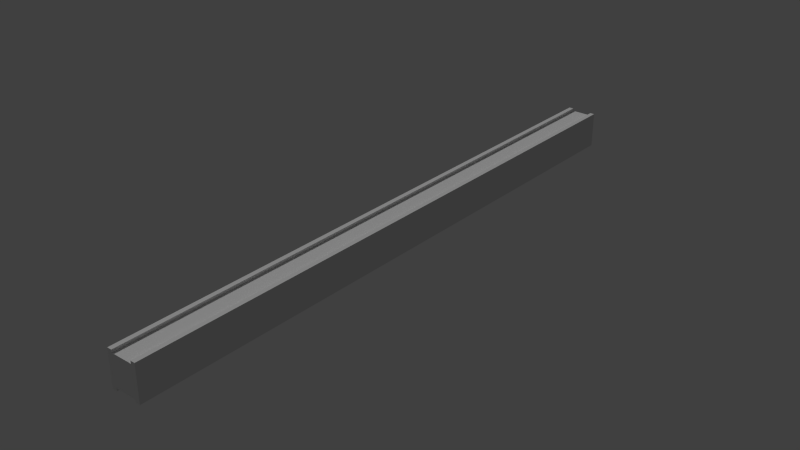 # Source: balconyedgebeam.blend  (saved by Blender 2.73.0; exported with 4.5.12 LTS)
import bpy
from mathutils import Matrix  # noqa: F401  (used for matrix-valued properties, if any)

bpy.ops.wm.read_factory_settings(use_empty=True)
scene = bpy.context.scene
scene.name = 'Scene'

# ---- collections
col_collection_1 = bpy.data.collections.new('Collection 1'); scene.collection.children.link(col_collection_1)

# ---- materials (node trees are filled in below, after node groups)
mat_balconyedgebeam = bpy.data.materials.new('balconyedgebeam')
mat_balconyedgebeam.alpha_threshold = 0.0
mat_balconyedgebeam.use_transparent_shadow = False
mat_balconyedgebeam.roughness = 0.5
mat_balconyedgebeam.specular_intensity = 0.0
mat_balconyedgebeam.line_color = (0.0, 0.0, 0.0, 1.0)

# ---- material node trees

# ---- world
world_world = bpy.data.worlds.new('World'); scene.world = world_world
world_world.color = (0.05088, 0.05088, 0.05088)
world_world.use_sun_shadow = False
world_world.sun_shadow_jitter_overblur = 0.0
world_world.cycles.sampling_method = 'MANUAL'
world_world.cycles.sample_map_resolution = 256

# ---- lights
light_sun = bpy.data.lights.new('Sun', 'SUN')
light_sun.transmission_factor = 0.0
light_sun.angle = 0.1993
light_sun.energy = 1.0
light_sun.shadow_buffer_clip_start = 0.5
light_sun.shadow_soft_size = 0.1
light_sun.shadow_cascade_max_distance = 1000.0
light_sun.cycles.use_multiple_importance_sampling = False

# ---- meshes
me_cube_001 = bpy.data.meshes.new('Cube.001')
me_cube_001.from_pydata([(-0.1, -2.0, -0.1), (-0.1, 2.0, -0.1), (0.1, 2.0, -0.1), (0.1, -2.0, -0.1), (-0.1, -2.0, 0.1), (-0.1, 2.0, 0.1), (0.1, 2.0, 0.1), (0.1, -2.0, 0.1), (-0.07039, 2.0, 0.1), (0.07039, 2.0, 0.1), (0.07039, 2.0, -0.1), (-0.07039, 2.0, -0.1), (0.07039, -2.0, 0.1), (-0.07039, -2.0, 0.1), (-0.07039, -2.0, -0.1), (0.07039, -2.0, -0.1), (-0.1, -2.0, -0.1172), (-0.1, 2.0, -0.1172), (0.1, 2.0, -0.1172), (0.1, -2.0, -0.1172), (-0.1, -2.0, 0.1172), (-0.1, 2.0, 0.1172), (0.1, 2.0, 0.1172), (0.1, -2.0, 0.1172), (-0.07039, 2.0, 0.1172), (0.07039, 2.0, 0.1172), (0.07039, 2.0, -0.1172), (-0.07039, 2.0, -0.1172), (0.07039, -2.0, 0.1172), (-0.07039, -2.0, 0.1172), (-0.07039, -2.0, -0.1172), (0.07039, -2.0, -0.1172)], [], [(4, 5, 1, 0), (9, 6, 2, 10), (6, 7, 3, 2), (13, 4, 0, 14), (14, 0, 16, 30), (7, 6, 22, 23), (5, 8, 11, 1), (8, 9, 10, 11), (7, 12, 15, 3), (12, 13, 14, 15), (2, 3, 19, 18), (14, 11, 10, 15), (3, 15, 31, 19), (12, 9, 8, 13), (31, 26, 18, 19), (29, 24, 21, 20), (16, 17, 27, 30), (23, 22, 25, 28), (12, 7, 23, 28), (13, 8, 24, 29), (0, 1, 17, 16), (10, 2, 18, 26), (15, 10, 26, 31), (5, 4, 20, 21), (8, 5, 21, 24), (4, 13, 29, 20), (1, 11, 27, 17), (6, 9, 25, 22), (9, 12, 28, 25), (11, 14, 30, 27)])
_uv = me_cube_001.uv_layers.new(name='UVMap')
_uv.uv.foreach_set('vector', [0.9192, 0.9895, 0.9192, 0.0154, 0.9679, 0.0154, 0.9679, 0.9895, 0.4884, 0.3397, 0.4444, 0.3397, 0.4444, 0.04221, 0.4884, 0.04221, 0.8319, 0.01211, 0.8319, 0.9862, 0.7832, 0.9862, 0.7832, 0.01211, 0.06544, 0.9655, 0.0214, 0.9655, 0.0214, 0.668, 0.06544, 0.668, 0.06544, 0.668, 0.0214, 0.668, 0.0214, 0.6424, 0.06544, 0.6424, 0.8319, 0.9862, 0.8319, 0.01211, 0.8489, 0.01198, 0.8489, 0.9861, 0.7418, 0.3397, 0.6978, 0.3397, 0.6978, 0.04221, 0.7418, 0.04221, 0.6978, 0.3397, 0.4884, 0.3397, 0.4884, 0.04221, 0.6978, 0.04221, 0.3188, 0.9655, 0.2748, 0.9655, 0.2748, 0.668, 0.3188, 0.668, 0.2748, 0.9655, 0.06544, 0.9655, 0.06544, 0.668, 0.2748, 0.668, 0.7832, 0.01211, 0.7832, 0.9862, 0.7662, 0.9863, 0.7662, 0.01225, 0.7308, 0.8644, 0.01162, 0.1372, 0.03722, 0.1119, 0.7564, 0.8391, 0.3188, 0.668, 0.2748, 0.668, 0.2748, 0.6424, 0.3188, 0.6424, 0.7269, 0.9284, 0.003665, 0.2052, 0.02912, 0.1797, 0.7523, 0.9029, 0.6927, 0.7284, 0.1108, 0.149, 0.1208, 0.1388, 0.7027, 0.7181, 0.6107, 0.9033, 0.03013, 0.3227, 0.04019, 0.3125, 0.6208, 0.8931, 0.7136, 0.7091, 0.1378, 0.1237, 0.148, 0.1136, 0.7238, 0.6989, 0.6317, 0.889, 0.05109, 0.3083, 0.06115, 0.2981, 0.6417, 0.8788, 0.2748, 0.9655, 0.3188, 0.9655, 0.3188, 0.9911, 0.2748, 0.9911, 0.6007, 0.9135, 0.02008, 0.3329, 0.03013, 0.3227, 0.6107, 0.9033, 0.9679, 0.9895, 0.9679, 0.0154, 0.9849, 0.01526, 0.9849, 0.9893, 0.4884, 0.04221, 0.4444, 0.04221, 0.4444, 0.01663, 0.4884, 0.01663, 0.6826, 0.7386, 0.1008, 0.1593, 0.1108, 0.149, 0.6927, 0.7284, 0.9192, 0.0154, 0.9192, 0.9895, 0.9022, 0.9896, 0.9022, 0.01554, 0.6978, 0.3397, 0.7418, 0.3397, 0.7418, 0.3652, 0.6978, 0.3652, 0.0214, 0.9655, 0.06544, 0.9655, 0.06544, 0.9911, 0.02141, 0.9911, 0.7418, 0.04221, 0.6978, 0.04221, 0.6978, 0.01663, 0.7418, 0.01663, 0.4444, 0.3397, 0.4884, 0.3397, 0.4884, 0.3652, 0.4444, 0.3652, 0.0712, 0.2879, 0.6518, 0.8686, 0.6417, 0.8788, 0.06115, 0.2981, 0.1581, 0.1034, 0.7339, 0.6888, 0.7238, 0.6989, 0.148, 0.1136])
me_cube_001.materials.append(mat_balconyedgebeam)
me_cube_001.use_remesh_preserve_volume = False
me_cube_001.use_remesh_preserve_attributes = False
me_cube_001.use_mirror_vertex_groups = False
me_cube_001.update()

# ---- objects
ob_sun = bpy.data.objects.new('Sun', light_sun)
ob_balconyedgebeam = bpy.data.objects.new('balconyedgebeam', me_cube_001)

# ---- transforms, parenting, visibility, modifiers, constraints
ob_sun.location = (-2.524, -1.58, 1.926)
ob_sun.rotation_euler = (0.3262, -0.7538, -0.4437)
ob_sun.lineart.crease_threshold = 0.0
ob_balconyedgebeam.location = (0.0, 0.0, 0.0)
ob_balconyedgebeam.lineart.crease_threshold = 0.0

# ---- collection membership
col_collection_1.objects.link(ob_sun)
col_collection_1.objects.link(ob_balconyedgebeam)

# ---- scene / render settings (as saved in the file)
scene.frame_start = 1; scene.frame_end = 250; scene.frame_set(1)
scene.render.engine = 'BLENDER_EEVEE_NEXT'
scene.render.resolution_percentage = 50
scene.render.dither_intensity = 0.0
scene.cycles.use_denoising = False
scene.cycles.samples = 10
scene.cycles.sampling_pattern = 'TABULATED_SOBOL'
scene.cycles.light_sampling_threshold = 0.0
scene.cycles.use_adaptive_sampling = False
scene.cycles.use_light_tree = False
scene.cycles.blur_glossy = 0.0
scene.cycles.volume_bounces = 1
scene.cycles.pixel_filter_type = 'GAUSSIAN'
scene.cycles.sample_clamp_indirect = 0.0
scene.view_settings.view_transform = 'Standard'
bpy.context.view_layer.update()

# ---- added for rendering (the .blend has no active camera): camera
cam_auto = bpy.data.cameras.new('AutoCamera')
cam_auto.lens = 50.0
cam_auto.sensor_width = 36.0
cam_auto.clip_end = 1000.0
ob_auto_camera = bpy.data.objects.new('AutoCamera', cam_auto)
scene.collection.objects.link(ob_auto_camera)
ob_auto_camera.location = (3.71186, -4.45424, 2.96949)
ob_auto_camera.rotation_euler = (1.09748, -7.21219e-08, 0.694738)
scene.camera = ob_auto_camera
bpy.context.view_layer.update()
